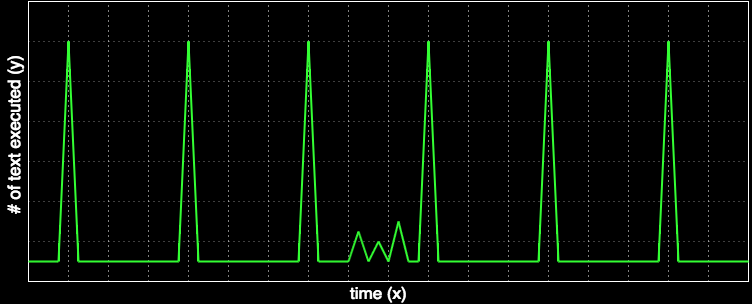

The diagram above was exported from draw.io. Its source (the exported page's mxGraphModel, read from the mxfile embedded in the PNG):
<mxGraphModel dx="790" dy="600" grid="1" gridSize="10" guides="1" tooltips="1" connect="1" arrows="1" fold="1" page="1" pageScale="1" pageWidth="1169" pageHeight="826" background="#000000" math="0" shadow="0">
  <root>
    <mxCell id="0" />
    <mxCell id="1" style="" parent="0" />
    <mxCell id="5685c5d57457933a-88" value="" style="endArrow=none;html=1;strokeColor=#FFFFFF;" parent="1" edge="1">
      <mxGeometry width="50" height="50" relative="1" as="geometry">
        <mxPoint x="40" y="320" as="sourcePoint" />
        <mxPoint x="40" y="40" as="targetPoint" />
      </mxGeometry>
    </mxCell>
    <mxCell id="5685c5d57457933a-89" value="" style="endArrow=none;html=1;strokeColor=#FFFFFF;" parent="1" edge="1">
      <mxGeometry width="50" height="50" relative="1" as="geometry">
        <mxPoint x="40" y="40" as="sourcePoint" />
        <mxPoint x="760" y="40" as="targetPoint" />
      </mxGeometry>
    </mxCell>
    <mxCell id="5685c5d57457933a-90" value="" style="endArrow=none;html=1;strokeColor=#FFFFFF;" parent="1" edge="1">
      <mxGeometry x="40" y="320" width="50" height="50" as="geometry">
        <mxPoint x="40" y="320" as="sourcePoint" />
        <mxPoint x="760" y="320" as="targetPoint" />
      </mxGeometry>
    </mxCell>
    <mxCell id="5685c5d57457933a-91" value="" style="endArrow=none;html=1;strokeColor=#FFFFFF;" parent="1" edge="1">
      <mxGeometry x="760" y="40" width="50" height="50" as="geometry">
        <mxPoint x="760" y="320" as="sourcePoint" />
        <mxPoint x="760" y="40" as="targetPoint" />
      </mxGeometry>
    </mxCell>
    <mxCell id="5685c5d57457933a-92" value="" style="endArrow=none;html=1;dashed=1;dashPattern=1 4;strokeColor=#FFFFFF;opacity=50;" parent="1" edge="1">
      <mxGeometry width="50" height="50" relative="1" as="geometry">
        <mxPoint x="40" y="80" as="sourcePoint" />
        <mxPoint x="760" y="80" as="targetPoint" />
      </mxGeometry>
    </mxCell>
    <mxCell id="5685c5d57457933a-94" value="" style="endArrow=none;html=1;dashed=1;dashPattern=1 4;strokeColor=#FFFFFF;opacity=50;" parent="1" edge="1">
      <mxGeometry x="40" y="120" width="50" height="50" as="geometry">
        <mxPoint x="40" y="120" as="sourcePoint" />
        <mxPoint x="760" y="120" as="targetPoint" />
      </mxGeometry>
    </mxCell>
    <mxCell id="5685c5d57457933a-95" value="" style="endArrow=none;html=1;dashed=1;dashPattern=1 4;strokeColor=#FFFFFF;opacity=50;" parent="1" edge="1">
      <mxGeometry x="40" y="160" width="50" height="50" as="geometry">
        <mxPoint x="40" y="160" as="sourcePoint" />
        <mxPoint x="760" y="160" as="targetPoint" />
      </mxGeometry>
    </mxCell>
    <mxCell id="5685c5d57457933a-96" value="" style="endArrow=none;html=1;dashed=1;dashPattern=1 4;strokeColor=#FFFFFF;opacity=50;" parent="1" edge="1">
      <mxGeometry x="40" y="200" width="50" height="50" as="geometry">
        <mxPoint x="40" y="200" as="sourcePoint" />
        <mxPoint x="760" y="200" as="targetPoint" />
      </mxGeometry>
    </mxCell>
    <mxCell id="5685c5d57457933a-97" value="" style="endArrow=none;html=1;dashed=1;dashPattern=1 4;strokeColor=#FFFFFF;opacity=50;" parent="1" edge="1">
      <mxGeometry x="40" y="240" width="50" height="50" as="geometry">
        <mxPoint x="40" y="240" as="sourcePoint" />
        <mxPoint x="760" y="240" as="targetPoint" />
      </mxGeometry>
    </mxCell>
    <mxCell id="5685c5d57457933a-98" value="" style="endArrow=none;html=1;dashed=1;dashPattern=1 4;strokeColor=#FFFFFF;opacity=50;" parent="1" edge="1">
      <mxGeometry x="40" y="280" width="50" height="50" as="geometry">
        <mxPoint x="40" y="280" as="sourcePoint" />
        <mxPoint x="760" y="280" as="targetPoint" />
      </mxGeometry>
    </mxCell>
    <mxCell id="5685c5d57457933a-99" value="" style="endArrow=none;html=1;dashed=1;dashPattern=1 4;strokeColor=#FFFFFF;" parent="1" edge="1">
      <mxGeometry width="50" height="50" relative="1" as="geometry">
        <mxPoint x="80" y="320" as="sourcePoint" />
        <mxPoint x="80" y="40" as="targetPoint" />
      </mxGeometry>
    </mxCell>
    <mxCell id="5685c5d57457933a-100" value="" style="endArrow=none;html=1;dashed=1;dashPattern=1 4;strokeColor=#FFFFFF;" parent="1" edge="1">
      <mxGeometry x="120" y="40" width="50" height="50" as="geometry">
        <mxPoint x="120" y="320" as="sourcePoint" />
        <mxPoint x="120" y="40" as="targetPoint" />
      </mxGeometry>
    </mxCell>
    <mxCell id="5685c5d57457933a-101" value="" style="endArrow=none;html=1;dashed=1;dashPattern=1 4;strokeColor=#FFFFFF;" parent="1" edge="1">
      <mxGeometry x="160" y="40" width="50" height="50" as="geometry">
        <mxPoint x="160" y="320" as="sourcePoint" />
        <mxPoint x="160" y="40" as="targetPoint" />
      </mxGeometry>
    </mxCell>
    <mxCell id="5685c5d57457933a-102" value="" style="endArrow=none;html=1;dashed=1;dashPattern=1 4;strokeColor=#FFFFFF;" parent="1" edge="1">
      <mxGeometry x="200" y="40" width="50" height="50" as="geometry">
        <mxPoint x="200" y="320" as="sourcePoint" />
        <mxPoint x="200" y="40" as="targetPoint" />
      </mxGeometry>
    </mxCell>
    <mxCell id="5685c5d57457933a-103" value="" style="endArrow=none;html=1;dashed=1;dashPattern=1 4;strokeColor=#FFFFFF;" parent="1" edge="1">
      <mxGeometry x="240" y="40" width="50" height="50" as="geometry">
        <mxPoint x="240" y="320" as="sourcePoint" />
        <mxPoint x="240" y="40" as="targetPoint" />
      </mxGeometry>
    </mxCell>
    <mxCell id="5685c5d57457933a-104" value="" style="endArrow=none;html=1;dashed=1;dashPattern=1 4;strokeColor=#FFFFFF;" parent="1" edge="1">
      <mxGeometry x="280" y="40" width="50" height="50" as="geometry">
        <mxPoint x="280" y="320" as="sourcePoint" />
        <mxPoint x="280" y="40" as="targetPoint" />
      </mxGeometry>
    </mxCell>
    <mxCell id="5685c5d57457933a-105" value="" style="endArrow=none;html=1;dashed=1;dashPattern=1 4;strokeColor=#FFFFFF;" parent="1" edge="1">
      <mxGeometry x="320" y="40" width="50" height="50" as="geometry">
        <mxPoint x="320" y="320" as="sourcePoint" />
        <mxPoint x="320" y="40" as="targetPoint" />
      </mxGeometry>
    </mxCell>
    <mxCell id="5685c5d57457933a-106" value="" style="endArrow=none;html=1;dashed=1;dashPattern=1 4;strokeColor=#FFFFFF;" parent="1" edge="1">
      <mxGeometry x="360" y="40" width="50" height="50" as="geometry">
        <mxPoint x="360" y="320" as="sourcePoint" />
        <mxPoint x="360" y="40" as="targetPoint" />
      </mxGeometry>
    </mxCell>
    <mxCell id="5685c5d57457933a-107" value="" style="endArrow=none;html=1;dashed=1;dashPattern=1 4;strokeColor=#FFFFFF;" parent="1" edge="1">
      <mxGeometry x="400" y="40" width="50" height="50" as="geometry">
        <mxPoint x="400" y="320" as="sourcePoint" />
        <mxPoint x="400" y="40" as="targetPoint" />
      </mxGeometry>
    </mxCell>
    <mxCell id="5685c5d57457933a-108" value="" style="endArrow=none;html=1;dashed=1;dashPattern=1 4;strokeColor=#FFFFFF;" parent="1" edge="1">
      <mxGeometry x="440" y="40" width="50" height="50" as="geometry">
        <mxPoint x="440" y="320" as="sourcePoint" />
        <mxPoint x="440" y="40" as="targetPoint" />
      </mxGeometry>
    </mxCell>
    <mxCell id="5685c5d57457933a-109" value="" style="endArrow=none;html=1;dashed=1;dashPattern=1 4;strokeColor=#FFFFFF;" parent="1" edge="1">
      <mxGeometry x="480" y="40" width="50" height="50" as="geometry">
        <mxPoint x="480" y="320" as="sourcePoint" />
        <mxPoint x="480" y="40" as="targetPoint" />
      </mxGeometry>
    </mxCell>
    <mxCell id="5685c5d57457933a-110" value="" style="endArrow=none;html=1;dashed=1;dashPattern=1 4;strokeColor=#FFFFFF;" parent="1" edge="1">
      <mxGeometry x="520" y="40" width="50" height="50" as="geometry">
        <mxPoint x="520" y="320" as="sourcePoint" />
        <mxPoint x="520" y="40" as="targetPoint" />
      </mxGeometry>
    </mxCell>
    <mxCell id="5685c5d57457933a-111" value="" style="endArrow=none;html=1;dashed=1;dashPattern=1 4;strokeColor=#FFFFFF;" parent="1" edge="1">
      <mxGeometry x="560" y="40" width="50" height="50" as="geometry">
        <mxPoint x="560" y="320" as="sourcePoint" />
        <mxPoint x="560" y="40" as="targetPoint" />
      </mxGeometry>
    </mxCell>
    <mxCell id="5685c5d57457933a-112" value="" style="endArrow=none;html=1;dashed=1;dashPattern=1 4;strokeColor=#FFFFFF;" parent="1" edge="1">
      <mxGeometry x="600" y="40" width="50" height="50" as="geometry">
        <mxPoint x="600" y="320" as="sourcePoint" />
        <mxPoint x="600" y="40" as="targetPoint" />
      </mxGeometry>
    </mxCell>
    <mxCell id="5685c5d57457933a-113" value="" style="endArrow=none;html=1;dashed=1;dashPattern=1 4;strokeColor=#FFFFFF;" parent="1" edge="1">
      <mxGeometry x="640" y="40" width="50" height="50" as="geometry">
        <mxPoint x="640" y="320" as="sourcePoint" />
        <mxPoint x="640" y="40" as="targetPoint" />
      </mxGeometry>
    </mxCell>
    <mxCell id="5685c5d57457933a-114" value="" style="endArrow=none;html=1;dashed=1;dashPattern=1 4;strokeColor=#FFFFFF;" parent="1" edge="1">
      <mxGeometry x="680" y="40" width="50" height="50" as="geometry">
        <mxPoint x="680" y="320" as="sourcePoint" />
        <mxPoint x="680" y="40" as="targetPoint" />
      </mxGeometry>
    </mxCell>
    <mxCell id="5685c5d57457933a-123" value="" style="endArrow=none;html=1;dashed=1;dashPattern=1 4;strokeColor=#FFFFFF;" parent="1" edge="1">
      <mxGeometry x="720" y="40" width="50" height="50" as="geometry">
        <mxPoint x="720" y="320" as="sourcePoint" />
        <mxPoint x="720" y="40" as="targetPoint" />
      </mxGeometry>
    </mxCell>
    <mxCell id="5685c5d57457933a-155" value="&lt;font style=&quot;font-size: 17px&quot; color=&quot;#ffffff&quot;&gt;time (x)&lt;/font&gt;" style="text;html=1;resizable=0;points=[];autosize=1;align=left;verticalAlign=top;spacingTop=-4;" parent="1" vertex="1">
      <mxGeometry x="360" y="319" width="70" height="20" as="geometry" />
    </mxCell>
    <mxCell id="5685c5d57457933a-156" value="&lt;font style=&quot;font-size: 17px&quot; color=&quot;#ffffff&quot;&gt;# of text executed (y)&lt;/font&gt;" style="text;html=1;resizable=0;points=[];autosize=1;align=left;verticalAlign=top;spacingTop=-4;rotation=-90;" parent="1" vertex="1">
      <mxGeometry x="-62" y="160" width="170" height="20" as="geometry" />
    </mxCell>
    <mxCell id="60850aa5fec38200-1" value="Untitled Layer" style="" parent="0" />
    <mxCell id="60850aa5fec38200-29" value="" style="endArrow=none;html=1;strokeColor=#33FF33;strokeWidth=2;" parent="60850aa5fec38200-1" edge="1">
      <mxGeometry width="50" height="50" relative="1" as="geometry">
        <mxPoint x="40" y="300" as="sourcePoint" />
        <mxPoint x="70" y="300" as="targetPoint" />
      </mxGeometry>
    </mxCell>
    <mxCell id="60850aa5fec38200-30" value="" style="endArrow=none;html=1;strokeColor=#33FF33;strokeWidth=2;" parent="60850aa5fec38200-1" edge="1">
      <mxGeometry x="50" y="310" width="50" height="50" as="geometry">
        <mxPoint x="80" y="80" as="sourcePoint" />
        <mxPoint x="70" y="300" as="targetPoint" />
      </mxGeometry>
    </mxCell>
    <mxCell id="60850aa5fec38200-31" value="" style="endArrow=none;html=1;strokeColor=#33FF33;strokeWidth=2;" parent="60850aa5fec38200-1" edge="1">
      <mxGeometry width="50" height="50" relative="1" as="geometry">
        <mxPoint x="90" y="300" as="sourcePoint" />
        <mxPoint x="190" y="300" as="targetPoint" />
      </mxGeometry>
    </mxCell>
    <mxCell id="60850aa5fec38200-32" value="" style="endArrow=none;html=1;strokeColor=#33FF33;strokeWidth=2;" parent="60850aa5fec38200-1" edge="1">
      <mxGeometry width="50" height="50" relative="1" as="geometry">
        <mxPoint x="90" y="300" as="sourcePoint" />
        <mxPoint x="80" y="80" as="targetPoint" />
      </mxGeometry>
    </mxCell>
    <mxCell id="60850aa5fec38200-33" value="" style="endArrow=none;html=1;strokeColor=#33FF33;strokeWidth=2;" parent="60850aa5fec38200-1" edge="1">
      <mxGeometry x="170" y="310" width="50" height="50" as="geometry">
        <mxPoint x="200" y="80" as="sourcePoint" />
        <mxPoint x="190" y="300" as="targetPoint" />
      </mxGeometry>
    </mxCell>
    <mxCell id="60850aa5fec38200-34" value="" style="endArrow=none;html=1;strokeColor=#33FF33;strokeWidth=2;" parent="60850aa5fec38200-1" edge="1">
      <mxGeometry x="210" y="300" width="50" height="50" as="geometry">
        <mxPoint x="210" y="300" as="sourcePoint" />
        <mxPoint x="310" y="300" as="targetPoint" />
      </mxGeometry>
    </mxCell>
    <mxCell id="60850aa5fec38200-35" value="" style="endArrow=none;html=1;strokeColor=#33FF33;strokeWidth=2;" parent="60850aa5fec38200-1" edge="1">
      <mxGeometry x="200" y="80" width="50" height="50" as="geometry">
        <mxPoint x="210" y="300" as="sourcePoint" />
        <mxPoint x="200" y="80" as="targetPoint" />
      </mxGeometry>
    </mxCell>
    <mxCell id="60850aa5fec38200-36" value="" style="endArrow=none;html=1;strokeColor=#33FF33;strokeWidth=2;" parent="60850aa5fec38200-1" edge="1">
      <mxGeometry x="290" y="310" width="50" height="50" as="geometry">
        <mxPoint x="320" y="80" as="sourcePoint" />
        <mxPoint x="310" y="300" as="targetPoint" />
      </mxGeometry>
    </mxCell>
    <mxCell id="60850aa5fec38200-37" value="" style="endArrow=none;html=1;strokeColor=#33FF33;strokeWidth=2;" parent="60850aa5fec38200-1" edge="1">
      <mxGeometry x="330" y="300" width="50" height="50" as="geometry">
        <mxPoint x="330" y="300" as="sourcePoint" />
        <mxPoint x="360" y="300" as="targetPoint" />
      </mxGeometry>
    </mxCell>
    <mxCell id="60850aa5fec38200-38" value="" style="endArrow=none;html=1;strokeColor=#33FF33;strokeWidth=2;" parent="60850aa5fec38200-1" edge="1">
      <mxGeometry x="320" y="80" width="50" height="50" as="geometry">
        <mxPoint x="330" y="300" as="sourcePoint" />
        <mxPoint x="320" y="80" as="targetPoint" />
      </mxGeometry>
    </mxCell>
    <mxCell id="60850aa5fec38200-39" value="" style="endArrow=none;html=1;strokeColor=#33FF33;strokeWidth=2;" parent="60850aa5fec38200-1" edge="1">
      <mxGeometry width="50" height="50" relative="1" as="geometry">
        <mxPoint x="370" y="270" as="sourcePoint" />
        <mxPoint x="360" y="300" as="targetPoint" />
      </mxGeometry>
    </mxCell>
    <mxCell id="60850aa5fec38200-40" value="" style="endArrow=none;html=1;strokeColor=#33FF33;strokeWidth=2;" parent="60850aa5fec38200-1" edge="1">
      <mxGeometry width="50" height="50" relative="1" as="geometry">
        <mxPoint x="380" y="300" as="sourcePoint" />
        <mxPoint x="370" y="270" as="targetPoint" />
      </mxGeometry>
    </mxCell>
    <mxCell id="60850aa5fec38200-41" value="" style="endArrow=none;html=1;strokeColor=#33FF33;strokeWidth=2;" parent="60850aa5fec38200-1" edge="1">
      <mxGeometry width="50" height="50" relative="1" as="geometry">
        <mxPoint x="390" y="280" as="sourcePoint" />
        <mxPoint x="380" y="300" as="targetPoint" />
      </mxGeometry>
    </mxCell>
    <mxCell id="60850aa5fec38200-42" value="" style="endArrow=none;html=1;strokeColor=#33FF33;strokeWidth=2;" parent="60850aa5fec38200-1" edge="1">
      <mxGeometry width="50" height="50" relative="1" as="geometry">
        <mxPoint x="400" y="300" as="sourcePoint" />
        <mxPoint x="390" y="280" as="targetPoint" />
      </mxGeometry>
    </mxCell>
    <mxCell id="60850aa5fec38200-43" value="" style="endArrow=none;html=1;strokeColor=#33FF33;strokeWidth=2;" parent="60850aa5fec38200-1" edge="1">
      <mxGeometry width="50" height="50" relative="1" as="geometry">
        <mxPoint x="410" y="260" as="sourcePoint" />
        <mxPoint x="400" y="300" as="targetPoint" />
      </mxGeometry>
    </mxCell>
    <mxCell id="60850aa5fec38200-44" value="" style="endArrow=none;html=1;strokeColor=#33FF33;strokeWidth=2;" parent="60850aa5fec38200-1" edge="1">
      <mxGeometry width="50" height="50" relative="1" as="geometry">
        <mxPoint x="420" y="300" as="sourcePoint" />
        <mxPoint x="410" y="260" as="targetPoint" />
      </mxGeometry>
    </mxCell>
    <mxCell id="60850aa5fec38200-45" value="" style="endArrow=none;html=1;strokeColor=#33FF33;strokeWidth=2;" parent="60850aa5fec38200-1" edge="1">
      <mxGeometry width="50" height="50" relative="1" as="geometry">
        <mxPoint x="420" y="300" as="sourcePoint" />
        <mxPoint x="430" y="300" as="targetPoint" />
      </mxGeometry>
    </mxCell>
    <mxCell id="60850aa5fec38200-46" value="" style="endArrow=none;html=1;strokeColor=#33FF33;strokeWidth=2;" parent="60850aa5fec38200-1" edge="1">
      <mxGeometry x="410" y="310" width="50" height="50" as="geometry">
        <mxPoint x="440" y="80" as="sourcePoint" />
        <mxPoint x="430" y="300" as="targetPoint" />
      </mxGeometry>
    </mxCell>
    <mxCell id="60850aa5fec38200-47" value="" style="endArrow=none;html=1;strokeColor=#33FF33;strokeWidth=2;" parent="60850aa5fec38200-1" edge="1">
      <mxGeometry x="450" y="300" width="50" height="50" as="geometry">
        <mxPoint x="450" y="300" as="sourcePoint" />
        <mxPoint x="550" y="300" as="targetPoint" />
      </mxGeometry>
    </mxCell>
    <mxCell id="60850aa5fec38200-48" value="" style="endArrow=none;html=1;strokeColor=#33FF33;strokeWidth=2;" parent="60850aa5fec38200-1" edge="1">
      <mxGeometry x="440" y="80" width="50" height="50" as="geometry">
        <mxPoint x="450" y="300" as="sourcePoint" />
        <mxPoint x="440" y="80" as="targetPoint" />
      </mxGeometry>
    </mxCell>
    <mxCell id="60850aa5fec38200-49" value="" style="endArrow=none;html=1;strokeColor=#33FF33;strokeWidth=2;" parent="60850aa5fec38200-1" edge="1">
      <mxGeometry x="530" y="310" width="50" height="50" as="geometry">
        <mxPoint x="560" y="80" as="sourcePoint" />
        <mxPoint x="550" y="300" as="targetPoint" />
      </mxGeometry>
    </mxCell>
    <mxCell id="60850aa5fec38200-50" value="" style="endArrow=none;html=1;strokeColor=#33FF33;strokeWidth=2;" parent="60850aa5fec38200-1" edge="1">
      <mxGeometry x="570" y="300" width="50" height="50" as="geometry">
        <mxPoint x="570" y="300" as="sourcePoint" />
        <mxPoint x="670" y="300" as="targetPoint" />
      </mxGeometry>
    </mxCell>
    <mxCell id="60850aa5fec38200-51" value="" style="endArrow=none;html=1;strokeColor=#33FF33;strokeWidth=2;" parent="60850aa5fec38200-1" edge="1">
      <mxGeometry x="560" y="80" width="50" height="50" as="geometry">
        <mxPoint x="570" y="300" as="sourcePoint" />
        <mxPoint x="560" y="80" as="targetPoint" />
      </mxGeometry>
    </mxCell>
    <mxCell id="60850aa5fec38200-52" value="" style="endArrow=none;html=1;strokeColor=#33FF33;strokeWidth=2;" parent="60850aa5fec38200-1" edge="1">
      <mxGeometry x="650" y="310" width="50" height="50" as="geometry">
        <mxPoint x="680" y="80" as="sourcePoint" />
        <mxPoint x="670" y="300" as="targetPoint" />
      </mxGeometry>
    </mxCell>
    <mxCell id="60850aa5fec38200-53" value="" style="endArrow=none;html=1;strokeColor=#33FF33;strokeWidth=2;" parent="60850aa5fec38200-1" edge="1">
      <mxGeometry x="680" y="80" width="50" height="50" as="geometry">
        <mxPoint x="690" y="300" as="sourcePoint" />
        <mxPoint x="680" y="80" as="targetPoint" />
      </mxGeometry>
    </mxCell>
    <mxCell id="60850aa5fec38200-54" value="" style="endArrow=none;html=1;strokeColor=#33FF33;strokeWidth=2;" parent="60850aa5fec38200-1" edge="1">
      <mxGeometry x="690" y="300" width="50" height="50" as="geometry">
        <mxPoint x="690" y="300" as="sourcePoint" />
        <mxPoint x="760" y="300" as="targetPoint" />
      </mxGeometry>
    </mxCell>
  </root>
</mxGraphModel>